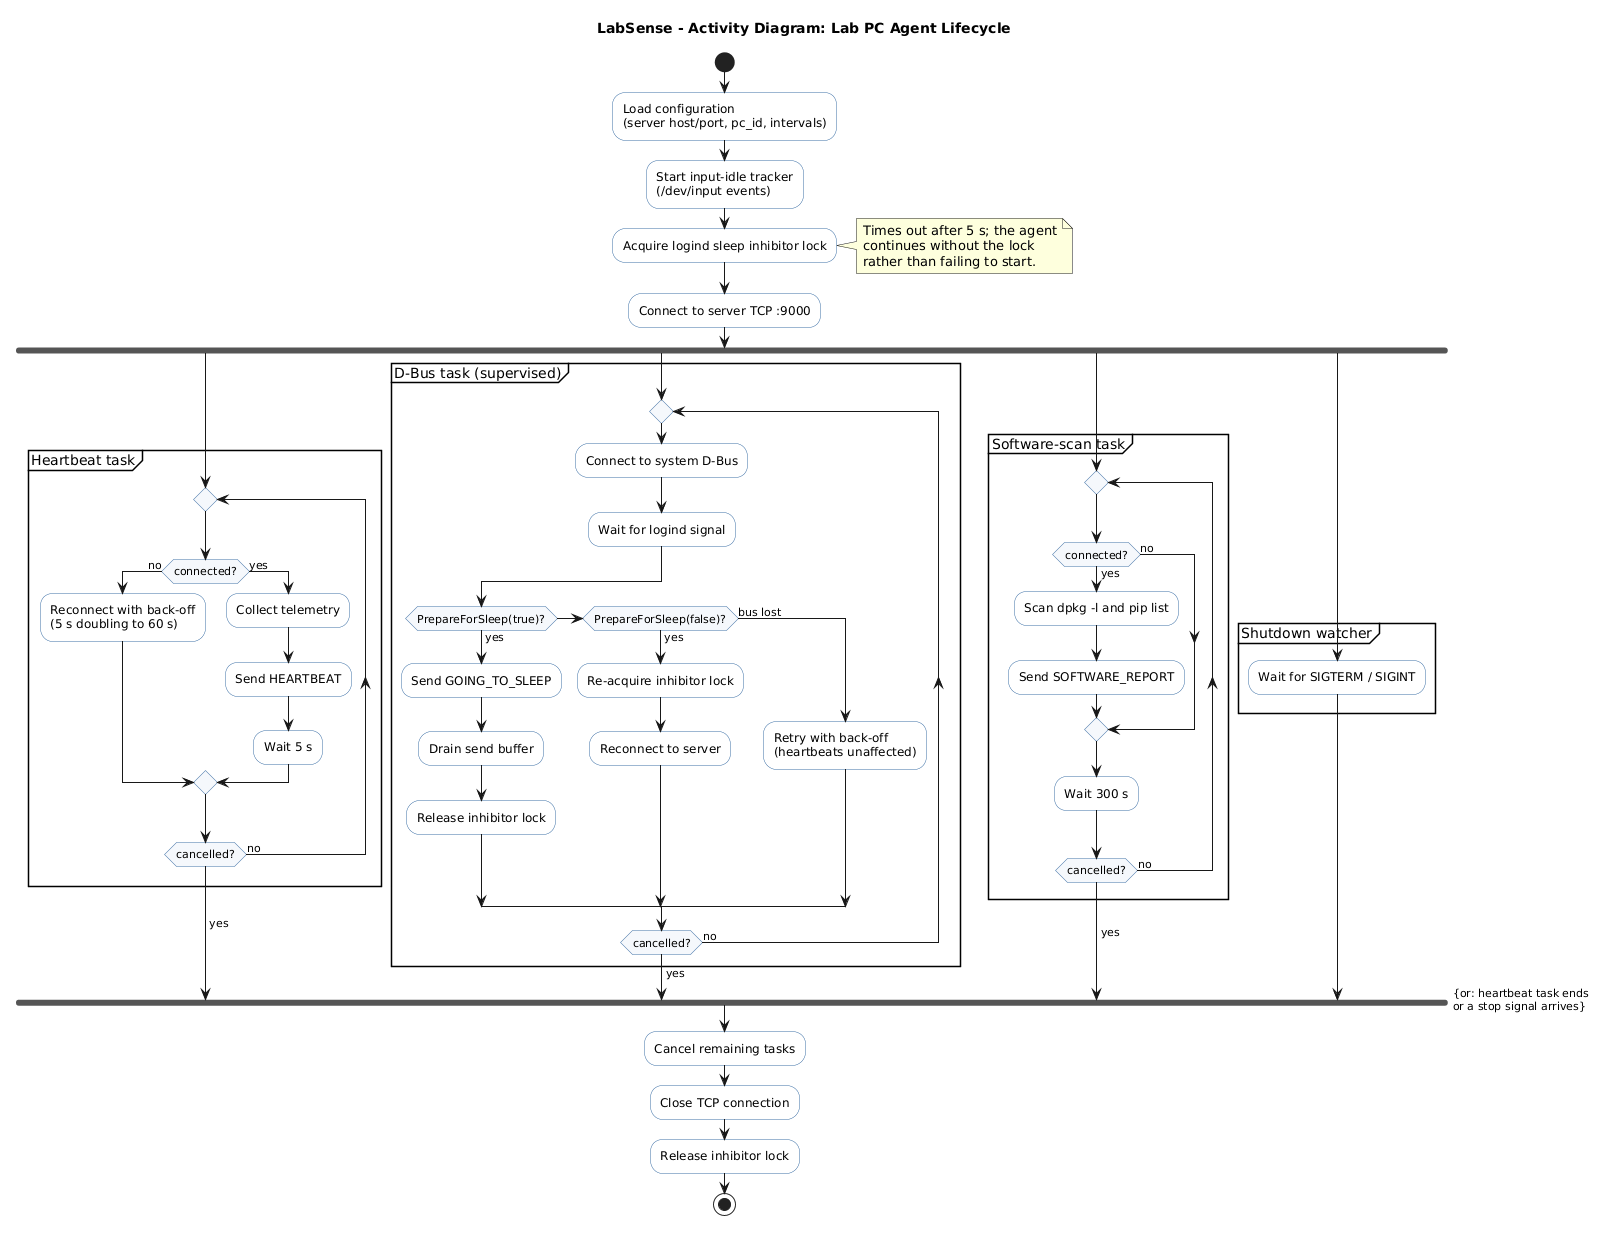

The diagram above was rendered by PlantUML. Its source (embedded in the PNG):
@startuml exp5-activity-agent
' Experiment 5 - Activity Diagram: agent lifecycle on a lab PC.
' The fork is genuine: the agent runs these as concurrent asyncio tasks.
title LabSense - Activity Diagram: Lab PC Agent Lifecycle

skinparam shadowing false
skinparam activity {
  BackgroundColor #FFFFFF
  BorderColor #3A6EA5
  DiamondBackgroundColor #F5F8FC
}

start
:Load configuration
(server host/port, pc_id, intervals);
:Start input-idle tracker
(/dev/input events);
:Acquire logind sleep inhibitor lock;
note right
  Times out after 5 s; the agent
  continues without the lock
  rather than failing to start.
end note
:Connect to server TCP :9000;

fork
  partition "Heartbeat task" {
    repeat
      if (connected?) then (no)
        :Reconnect with back-off
        (5 s doubling to 60 s);
      else (yes)
        :Collect telemetry;
        :Send HEARTBEAT;
        :Wait 5 s;
      endif
    repeat while (cancelled?) is (no)
    ->yes;
  }
fork again
  partition "D-Bus task (supervised)" {
    repeat
      :Connect to system D-Bus;
      :Wait for logind signal;
      if (PrepareForSleep(true)?) then (yes)
        :Send GOING_TO_SLEEP;
        :Drain send buffer;
        :Release inhibitor lock;
      elseif (PrepareForSleep(false)?) then (yes)
        :Re-acquire inhibitor lock;
        :Reconnect to server;
      else (bus lost)
        :Retry with back-off
        (heartbeats unaffected);
      endif
    repeat while (cancelled?) is (no)
    ->yes;
  }
fork again
  partition "Software-scan task" {
    repeat
      if (connected?) then (yes)
        :Scan dpkg -l and pip list;
        :Send SOFTWARE_REPORT;
      else (no)
      endif
      :Wait 300 s;
    repeat while (cancelled?) is (no)
    ->yes;
  }
fork again
  partition "Shutdown watcher" {
    :Wait for SIGTERM / SIGINT;
  }
end fork {or: heartbeat task ends\nor a stop signal arrives}

:Cancel remaining tasks;
:Close TCP connection;
:Release inhibitor lock;
stop
@enduml